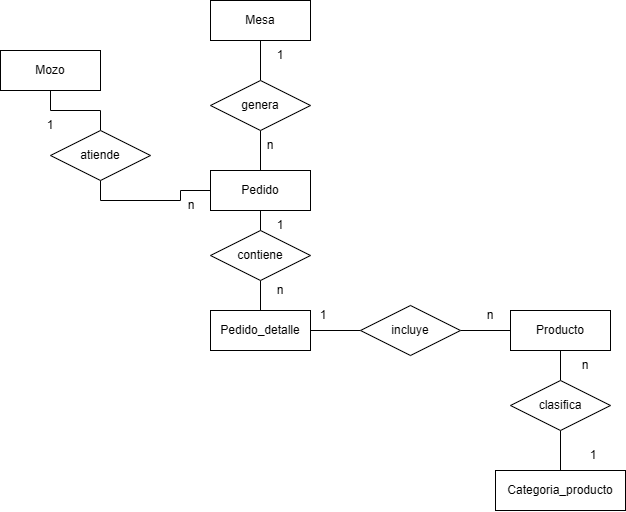

The diagram above was exported from draw.io. Its source (the exported page's mxGraphModel, read from the mxfile embedded in the PNG):
<mxGraphModel dx="1488" dy="826" grid="1" gridSize="10" guides="1" tooltips="1" connect="1" arrows="1" fold="1" page="1" pageScale="1" pageWidth="827" pageHeight="1169" math="0" shadow="0">
  <root>
    <mxCell id="0" />
    <mxCell id="1" parent="0" />
    <mxCell id="hZPtGQ2D9z2FcIKsztur-12" edge="1" parent="1" source="hZPtGQ2D9z2FcIKsztur-2" style="edgeStyle=orthogonalEdgeStyle;rounded=0;orthogonalLoop=1;jettySize=auto;html=1;exitX=0.5;exitY=1;exitDx=0;exitDy=0;entryX=0.5;entryY=0;entryDx=0;entryDy=0;endArrow=none;endFill=0;" target="hZPtGQ2D9z2FcIKsztur-9">
      <mxGeometry relative="1" as="geometry" />
    </mxCell>
    <mxCell id="hZPtGQ2D9z2FcIKsztur-2" parent="1" style="whiteSpace=wrap;html=1;align=center;" value="Mesa" vertex="1">
      <mxGeometry height="40" width="100" x="330" y="90" as="geometry" />
    </mxCell>
    <mxCell id="hZPtGQ2D9z2FcIKsztur-39" edge="1" parent="1" source="hZPtGQ2D9z2FcIKsztur-3" style="edgeStyle=orthogonalEdgeStyle;rounded=0;orthogonalLoop=1;jettySize=auto;html=1;endArrow=none;endFill=0;" target="hZPtGQ2D9z2FcIKsztur-28" value="">
      <mxGeometry relative="1" as="geometry" />
    </mxCell>
    <mxCell id="hZPtGQ2D9z2FcIKsztur-3" parent="1" style="whiteSpace=wrap;html=1;align=center;" value="Producto" vertex="1">
      <mxGeometry height="40" width="100" x="630" y="400" as="geometry" />
    </mxCell>
    <mxCell id="hZPtGQ2D9z2FcIKsztur-18" edge="1" parent="1" source="hZPtGQ2D9z2FcIKsztur-4" style="edgeStyle=orthogonalEdgeStyle;rounded=0;orthogonalLoop=1;jettySize=auto;html=1;exitX=0.5;exitY=1;exitDx=0;exitDy=0;endArrow=none;endFill=0;" target="hZPtGQ2D9z2FcIKsztur-17">
      <mxGeometry relative="1" as="geometry" />
    </mxCell>
    <mxCell id="hZPtGQ2D9z2FcIKsztur-4" parent="1" style="whiteSpace=wrap;html=1;align=center;" value="Mozo" vertex="1">
      <mxGeometry height="40" width="100" x="120" y="140" as="geometry" />
    </mxCell>
    <mxCell id="hZPtGQ2D9z2FcIKsztur-23" edge="1" parent="1" source="hZPtGQ2D9z2FcIKsztur-5" style="edgeStyle=orthogonalEdgeStyle;rounded=0;orthogonalLoop=1;jettySize=auto;html=1;endArrow=none;endFill=0;" target="hZPtGQ2D9z2FcIKsztur-22" value="">
      <mxGeometry relative="1" as="geometry" />
    </mxCell>
    <mxCell id="hZPtGQ2D9z2FcIKsztur-5" parent="1" style="whiteSpace=wrap;html=1;align=center;" value="Pedido" vertex="1">
      <mxGeometry height="40" width="100" x="330" y="260" as="geometry" />
    </mxCell>
    <mxCell id="hZPtGQ2D9z2FcIKsztur-6" parent="1" style="whiteSpace=wrap;html=1;align=center;" value="Pedido_detalle" vertex="1">
      <mxGeometry height="40" width="100" x="330" y="400" as="geometry" />
    </mxCell>
    <mxCell id="hZPtGQ2D9z2FcIKsztur-38" edge="1" parent="1" source="hZPtGQ2D9z2FcIKsztur-7" style="edgeStyle=orthogonalEdgeStyle;rounded=0;orthogonalLoop=1;jettySize=auto;html=1;endArrow=none;endFill=0;" target="hZPtGQ2D9z2FcIKsztur-31" value="">
      <mxGeometry relative="1" as="geometry" />
    </mxCell>
    <mxCell id="hZPtGQ2D9z2FcIKsztur-7" parent="1" style="whiteSpace=wrap;html=1;align=center;" value="Categoria_producto" vertex="1">
      <mxGeometry height="40" width="130" x="615" y="560" as="geometry" />
    </mxCell>
    <mxCell id="hZPtGQ2D9z2FcIKsztur-13" edge="1" parent="1" source="hZPtGQ2D9z2FcIKsztur-9" style="edgeStyle=orthogonalEdgeStyle;rounded=0;orthogonalLoop=1;jettySize=auto;html=1;endArrow=none;endFill=0;" target="hZPtGQ2D9z2FcIKsztur-5" value="">
      <mxGeometry relative="1" as="geometry" />
    </mxCell>
    <mxCell id="hZPtGQ2D9z2FcIKsztur-9" parent="1" style="shape=rhombus;perimeter=rhombusPerimeter;whiteSpace=wrap;html=1;align=center;" value="genera" vertex="1">
      <mxGeometry height="50" width="100" x="330" y="170" as="geometry" />
    </mxCell>
    <mxCell id="hZPtGQ2D9z2FcIKsztur-14" parent="1" style="text;html=1;whiteSpace=wrap;strokeColor=none;fillColor=none;align=center;verticalAlign=middle;rounded=0;" value="1" vertex="1">
      <mxGeometry height="30" width="60" x="370" y="130" as="geometry" />
    </mxCell>
    <mxCell id="hZPtGQ2D9z2FcIKsztur-15" parent="1" style="text;html=1;whiteSpace=wrap;strokeColor=none;fillColor=none;align=center;verticalAlign=middle;rounded=0;" value="n" vertex="1">
      <mxGeometry height="30" width="60" x="360" y="220" as="geometry" />
    </mxCell>
    <mxCell id="hZPtGQ2D9z2FcIKsztur-19" edge="1" parent="1" source="hZPtGQ2D9z2FcIKsztur-17" style="edgeStyle=orthogonalEdgeStyle;rounded=0;orthogonalLoop=1;jettySize=auto;html=1;exitX=0.5;exitY=1;exitDx=0;exitDy=0;entryX=0;entryY=0.5;entryDx=0;entryDy=0;endArrow=none;endFill=0;" target="hZPtGQ2D9z2FcIKsztur-5">
      <mxGeometry relative="1" as="geometry" />
    </mxCell>
    <mxCell id="hZPtGQ2D9z2FcIKsztur-17" parent="1" style="shape=rhombus;perimeter=rhombusPerimeter;whiteSpace=wrap;html=1;align=center;" value="atiende" vertex="1">
      <mxGeometry height="50" width="100" x="170" y="220" as="geometry" />
    </mxCell>
    <mxCell id="hZPtGQ2D9z2FcIKsztur-20" parent="1" style="text;html=1;whiteSpace=wrap;strokeColor=none;fillColor=none;align=center;verticalAlign=middle;rounded=0;" value="1" vertex="1">
      <mxGeometry height="30" width="60" x="140" y="200" as="geometry" />
    </mxCell>
    <mxCell id="hZPtGQ2D9z2FcIKsztur-21" parent="1" style="text;html=1;whiteSpace=wrap;strokeColor=none;fillColor=none;align=center;verticalAlign=middle;rounded=0;" value="n" vertex="1">
      <mxGeometry height="30" width="60" x="281" y="280" as="geometry" />
    </mxCell>
    <mxCell id="hZPtGQ2D9z2FcIKsztur-24" edge="1" parent="1" source="hZPtGQ2D9z2FcIKsztur-22" style="edgeStyle=orthogonalEdgeStyle;rounded=0;orthogonalLoop=1;jettySize=auto;html=1;endArrow=none;endFill=0;" target="hZPtGQ2D9z2FcIKsztur-6" value="">
      <mxGeometry relative="1" as="geometry" />
    </mxCell>
    <mxCell id="hZPtGQ2D9z2FcIKsztur-22" parent="1" style="shape=rhombus;perimeter=rhombusPerimeter;whiteSpace=wrap;html=1;align=center;" value="contiene" vertex="1">
      <mxGeometry height="50" width="100" x="330" y="320" as="geometry" />
    </mxCell>
    <mxCell id="hZPtGQ2D9z2FcIKsztur-25" parent="1" style="text;html=1;whiteSpace=wrap;strokeColor=none;fillColor=none;align=center;verticalAlign=middle;rounded=0;" value="1" vertex="1">
      <mxGeometry height="30" width="40" x="380" y="300" as="geometry" />
    </mxCell>
    <mxCell id="hZPtGQ2D9z2FcIKsztur-26" parent="1" style="text;html=1;whiteSpace=wrap;strokeColor=none;fillColor=none;align=center;verticalAlign=middle;rounded=0;" value="n" vertex="1">
      <mxGeometry height="20" width="40" x="380" y="370" as="geometry" />
    </mxCell>
    <mxCell id="hZPtGQ2D9z2FcIKsztur-40" edge="1" parent="1" source="hZPtGQ2D9z2FcIKsztur-28" style="edgeStyle=orthogonalEdgeStyle;rounded=0;orthogonalLoop=1;jettySize=auto;html=1;exitX=0;exitY=0.5;exitDx=0;exitDy=0;entryX=1;entryY=0.5;entryDx=0;entryDy=0;endArrow=none;endFill=0;" target="hZPtGQ2D9z2FcIKsztur-6">
      <mxGeometry relative="1" as="geometry" />
    </mxCell>
    <mxCell id="hZPtGQ2D9z2FcIKsztur-28" parent="1" style="shape=rhombus;perimeter=rhombusPerimeter;whiteSpace=wrap;html=1;align=center;" value="incluye" vertex="1">
      <mxGeometry height="50" width="100" x="480" y="395" as="geometry" />
    </mxCell>
    <mxCell id="hZPtGQ2D9z2FcIKsztur-37" edge="1" parent="1" source="hZPtGQ2D9z2FcIKsztur-31" style="edgeStyle=orthogonalEdgeStyle;rounded=0;orthogonalLoop=1;jettySize=auto;html=1;endArrow=none;endFill=0;" target="hZPtGQ2D9z2FcIKsztur-3" value="">
      <mxGeometry relative="1" as="geometry" />
    </mxCell>
    <mxCell id="hZPtGQ2D9z2FcIKsztur-31" parent="1" style="shape=rhombus;perimeter=rhombusPerimeter;whiteSpace=wrap;html=1;align=center;" value="clasifica" vertex="1">
      <mxGeometry height="50" width="100" x="630" y="470" as="geometry" />
    </mxCell>
    <mxCell id="hZPtGQ2D9z2FcIKsztur-33" parent="1" style="text;html=1;whiteSpace=wrap;strokeColor=none;fillColor=none;align=center;verticalAlign=middle;rounded=0;" value="1" vertex="1">
      <mxGeometry height="30" width="60" x="413" y="390" as="geometry" />
    </mxCell>
    <mxCell id="hZPtGQ2D9z2FcIKsztur-34" parent="1" style="text;html=1;whiteSpace=wrap;strokeColor=none;fillColor=none;align=center;verticalAlign=middle;rounded=0;" value="n" vertex="1">
      <mxGeometry height="30" width="60" x="580" y="390" as="geometry" />
    </mxCell>
    <mxCell id="hZPtGQ2D9z2FcIKsztur-41" parent="1" style="text;html=1;whiteSpace=wrap;strokeColor=none;fillColor=none;align=center;verticalAlign=middle;rounded=0;" value="1" vertex="1">
      <mxGeometry height="30" width="60" x="683" y="530" as="geometry" />
    </mxCell>
    <mxCell id="hZPtGQ2D9z2FcIKsztur-42" parent="1" style="text;html=1;whiteSpace=wrap;strokeColor=none;fillColor=none;align=center;verticalAlign=middle;rounded=0;" value="n" vertex="1">
      <mxGeometry height="30" width="60" x="675" y="440" as="geometry" />
    </mxCell>
  </root>
</mxGraphModel>